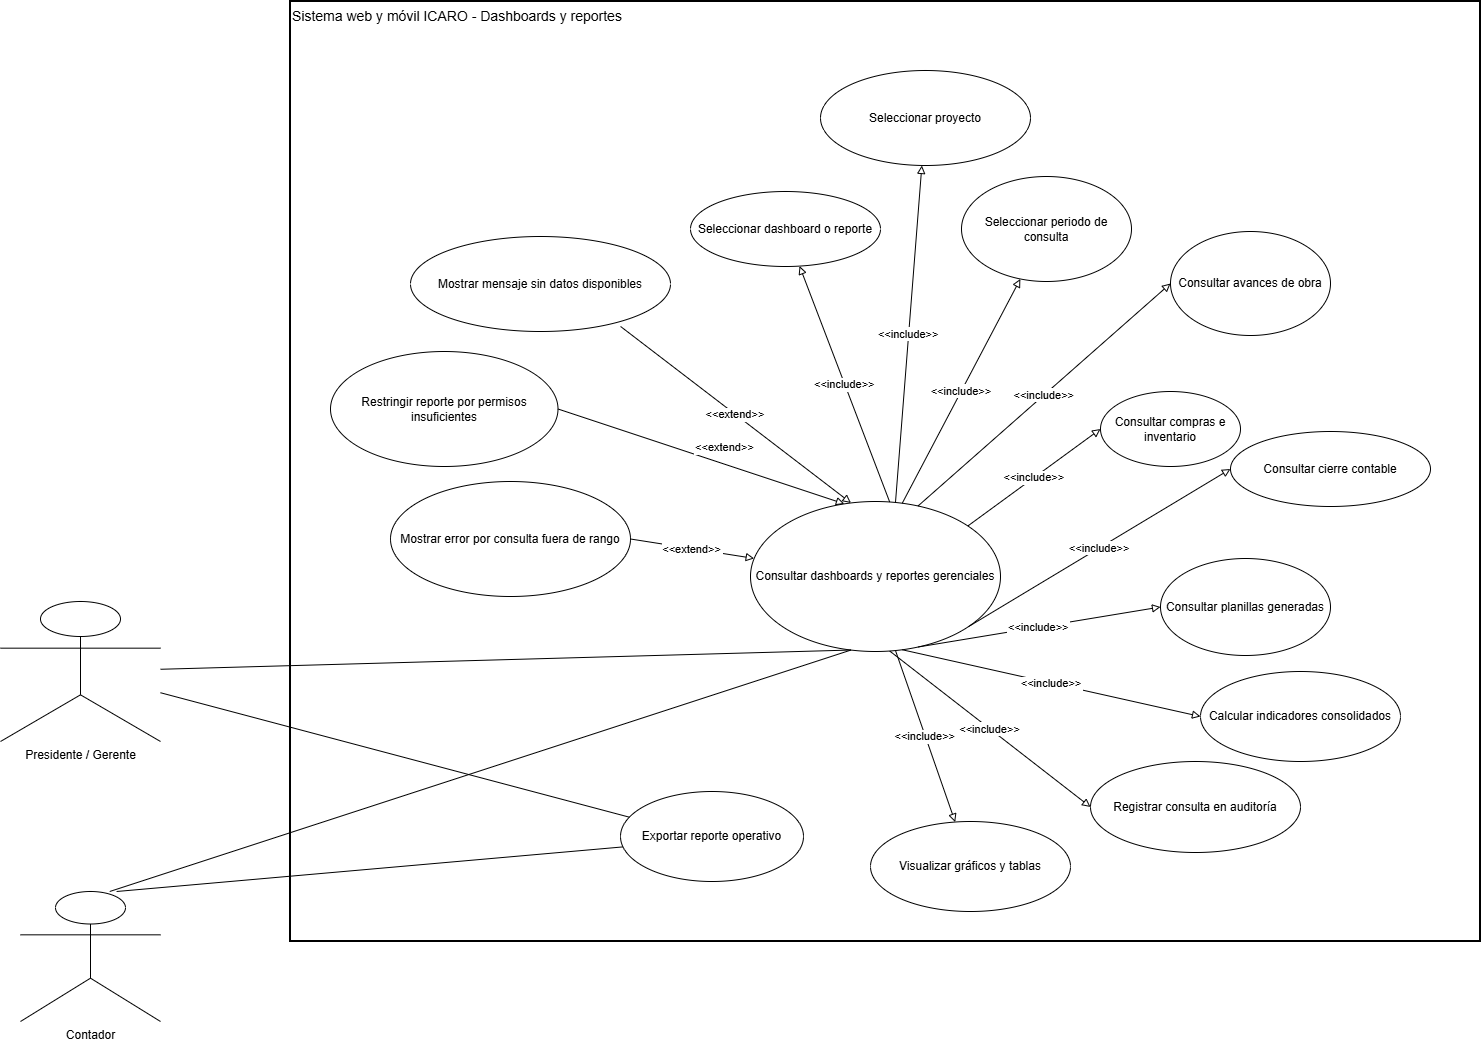

The diagram above was exported from draw.io. Its source (the exported page's mxGraphModel, read from the mxfile embedded in the PNG):
<mxGraphModel dx="2416" dy="1232" grid="1" gridSize="10" guides="1" tooltips="1" connect="1" arrows="1" fold="1" page="1" pageScale="1" pageWidth="827" pageHeight="1169" math="0" shadow="0">
  <root>
    <mxCell id="0" />
    <mxCell id="1" parent="0" />
    <mxCell id="giZkKnGIiBGAGhuRimL8-1" parent="1" style="whiteSpace=wrap;strokeWidth=2;align=left;verticalAlign=top;fontSize=14;" value="Sistema web y móvil ICARO - Dashboards y reportes" vertex="1">
      <mxGeometry height="940" width="1190" x="400" y="1100" as="geometry" />
    </mxCell>
    <mxCell id="giZkKnGIiBGAGhuRimL8-2" parent="1" style="shape=umlActor;verticalLabelPosition=bottom;verticalAlign=top;html=1;outlineConnect=0;" value="Presidente / Gerente" vertex="1">
      <mxGeometry height="140" width="160" x="110" y="1700" as="geometry" />
    </mxCell>
    <mxCell id="giZkKnGIiBGAGhuRimL8-3" parent="1" style="shape=umlActor;verticalLabelPosition=bottom;verticalAlign=top;html=1;outlineConnect=0;" value="Contador" vertex="1">
      <mxGeometry height="130" width="140" x="130" y="1990" as="geometry" />
    </mxCell>
    <mxCell id="giZkKnGIiBGAGhuRimL8-4" parent="1" style="ellipse;whiteSpace=wrap;html=1;" value="Consultar dashboards y reportes gerenciales" vertex="1">
      <mxGeometry height="150" width="250" x="860" y="1600" as="geometry" />
    </mxCell>
    <mxCell id="giZkKnGIiBGAGhuRimL8-5" parent="1" style="ellipse;whiteSpace=wrap;html=1;" value="Seleccionar dashboard o reporte" vertex="1">
      <mxGeometry height="75" width="190" x="800" y="1290" as="geometry" />
    </mxCell>
    <mxCell id="giZkKnGIiBGAGhuRimL8-6" parent="1" style="ellipse;whiteSpace=wrap;html=1;" value="Seleccionar proyecto" vertex="1">
      <mxGeometry height="95" width="210" x="930" y="1169" as="geometry" />
    </mxCell>
    <mxCell id="giZkKnGIiBGAGhuRimL8-7" parent="1" style="ellipse;whiteSpace=wrap;html=1;" value="Seleccionar periodo de consulta" vertex="1">
      <mxGeometry height="105" width="170" x="1071" y="1275" as="geometry" />
    </mxCell>
    <mxCell id="giZkKnGIiBGAGhuRimL8-8" parent="1" style="ellipse;whiteSpace=wrap;html=1;" value="Consultar avances de obra" vertex="1">
      <mxGeometry height="104" width="160" x="1280" y="1330" as="geometry" />
    </mxCell>
    <mxCell id="giZkKnGIiBGAGhuRimL8-9" parent="1" style="ellipse;whiteSpace=wrap;html=1;" value="Consultar compras e inventario" vertex="1">
      <mxGeometry height="75" width="140" x="1210" y="1490" as="geometry" />
    </mxCell>
    <mxCell id="giZkKnGIiBGAGhuRimL8-10" parent="1" style="ellipse;whiteSpace=wrap;html=1;" value="Consultar cierre contable" vertex="1">
      <mxGeometry height="75" width="200" x="1340" y="1530" as="geometry" />
    </mxCell>
    <mxCell id="giZkKnGIiBGAGhuRimL8-11" parent="1" style="ellipse;whiteSpace=wrap;html=1;" value="Consultar planillas generadas" vertex="1">
      <mxGeometry height="97" width="170" x="1270" y="1657" as="geometry" />
    </mxCell>
    <mxCell id="giZkKnGIiBGAGhuRimL8-12" parent="1" style="ellipse;whiteSpace=wrap;html=1;" value="Calcular indicadores consolidados" vertex="1">
      <mxGeometry height="90" width="200" x="1310" y="1770" as="geometry" />
    </mxCell>
    <mxCell id="giZkKnGIiBGAGhuRimL8-13" parent="1" style="ellipse;whiteSpace=wrap;html=1;" value="Visualizar gráficos y tablas" vertex="1">
      <mxGeometry height="90" width="200" x="980" y="1920" as="geometry" />
    </mxCell>
    <mxCell id="giZkKnGIiBGAGhuRimL8-14" parent="1" style="ellipse;whiteSpace=wrap;html=1;" value="Exportar reporte operativo" vertex="1">
      <mxGeometry height="90" width="183" x="730" y="1890" as="geometry" />
    </mxCell>
    <mxCell id="giZkKnGIiBGAGhuRimL8-15" parent="1" style="ellipse;whiteSpace=wrap;html=1;" value="Registrar consulta en auditoría" vertex="1">
      <mxGeometry height="91" width="210" x="1200" y="1860" as="geometry" />
    </mxCell>
    <mxCell id="giZkKnGIiBGAGhuRimL8-16" parent="1" style="ellipse;whiteSpace=wrap;html=1;" value="Mostrar mensaje sin datos disponibles" vertex="1">
      <mxGeometry height="95" width="260" x="520" y="1335" as="geometry" />
    </mxCell>
    <mxCell id="giZkKnGIiBGAGhuRimL8-17" parent="1" style="ellipse;whiteSpace=wrap;html=1;" value="Restringir reporte por permisos insuficientes" vertex="1">
      <mxGeometry height="115" width="227.5" x="440" y="1450" as="geometry" />
    </mxCell>
    <mxCell id="giZkKnGIiBGAGhuRimL8-18" parent="1" style="ellipse;whiteSpace=wrap;html=1;" value="Mostrar error por consulta fuera de rango" vertex="1">
      <mxGeometry height="115" width="240" x="500" y="1580" as="geometry" />
    </mxCell>
    <mxCell id="giZkKnGIiBGAGhuRimL8-19" edge="1" parent="1" source="giZkKnGIiBGAGhuRimL8-2" style="startArrow=none;endArrow=none;entryX=0.4;entryY=1;rounded=0;endFill=0;" target="giZkKnGIiBGAGhuRimL8-4" value="">
      <mxGeometry relative="1" as="geometry" />
    </mxCell>
    <mxCell id="giZkKnGIiBGAGhuRimL8-20" edge="1" parent="1" source="giZkKnGIiBGAGhuRimL8-3" style="startArrow=none;endArrow=none;exitX=0.64;exitY=-0.01;entryX=0.4;entryY=1;rounded=0;endFill=0;" target="giZkKnGIiBGAGhuRimL8-4" value="">
      <mxGeometry relative="1" as="geometry" />
    </mxCell>
    <mxCell id="giZkKnGIiBGAGhuRimL8-21" edge="1" parent="1" source="giZkKnGIiBGAGhuRimL8-4" style="startArrow=none;endArrow=block;exitX=0.56;exitY=0;rounded=0;endFill=0;" target="giZkKnGIiBGAGhuRimL8-5" value="&lt;&lt;include&gt;&gt;">
      <mxGeometry relative="1" as="geometry" />
    </mxCell>
    <mxCell id="giZkKnGIiBGAGhuRimL8-22" edge="1" parent="1" source="giZkKnGIiBGAGhuRimL8-4" style="startArrow=none;endArrow=block;exitX=0.58;exitY=0;rounded=0;endFill=0;" target="giZkKnGIiBGAGhuRimL8-6" value="&lt;&lt;include&gt;&gt;">
      <mxGeometry relative="1" as="geometry" />
    </mxCell>
    <mxCell id="giZkKnGIiBGAGhuRimL8-23" edge="1" parent="1" source="giZkKnGIiBGAGhuRimL8-4" style="startArrow=none;endArrow=block;exitX=0.61;exitY=0;rounded=0;endFill=0;" target="giZkKnGIiBGAGhuRimL8-7" value="&lt;&lt;include&gt;&gt;">
      <mxGeometry relative="1" as="geometry" />
    </mxCell>
    <mxCell id="giZkKnGIiBGAGhuRimL8-24" edge="1" parent="1" source="giZkKnGIiBGAGhuRimL8-4" style="startArrow=none;endArrow=block;exitX=0.68;exitY=0;entryX=0;entryY=0.5;rounded=0;endFill=0;" target="giZkKnGIiBGAGhuRimL8-8" value="&lt;&lt;include&gt;&gt;">
      <mxGeometry relative="1" as="geometry" />
    </mxCell>
    <mxCell id="giZkKnGIiBGAGhuRimL8-25" edge="1" parent="1" source="giZkKnGIiBGAGhuRimL8-4" style="startArrow=none;endArrow=block;exitX=1;exitY=0.04;entryX=0;entryY=0.5;rounded=0;endFill=0;" target="giZkKnGIiBGAGhuRimL8-9" value="&lt;&lt;include&gt;&gt;">
      <mxGeometry relative="1" as="geometry" />
    </mxCell>
    <mxCell id="giZkKnGIiBGAGhuRimL8-26" edge="1" parent="1" source="giZkKnGIiBGAGhuRimL8-4" style="startArrow=none;endArrow=block;exitX=1;exitY=0.95;entryX=0;entryY=0.5;rounded=0;endFill=0;" target="giZkKnGIiBGAGhuRimL8-10" value="&lt;&lt;include&gt;&gt;">
      <mxGeometry relative="1" x="0.001" as="geometry">
        <mxPoint as="offset" />
      </mxGeometry>
    </mxCell>
    <mxCell id="giZkKnGIiBGAGhuRimL8-27" edge="1" parent="1" source="giZkKnGIiBGAGhuRimL8-4" style="startArrow=none;endArrow=block;exitX=0.68;exitY=1;entryX=0;entryY=0.5;rounded=0;endFill=0;" target="giZkKnGIiBGAGhuRimL8-11" value="&lt;&lt;include&gt;&gt;">
      <mxGeometry relative="1" x="-0.0021" as="geometry">
        <mxPoint as="offset" />
      </mxGeometry>
    </mxCell>
    <mxCell id="giZkKnGIiBGAGhuRimL8-28" edge="1" parent="1" source="giZkKnGIiBGAGhuRimL8-4" style="startArrow=none;endArrow=block;exitX=0.61;exitY=1;entryX=0;entryY=0.5;rounded=0;endFill=0;" target="giZkKnGIiBGAGhuRimL8-12" value="&lt;&lt;include&gt;&gt;">
      <mxGeometry relative="1" as="geometry" />
    </mxCell>
    <mxCell id="giZkKnGIiBGAGhuRimL8-29" edge="1" parent="1" source="giZkKnGIiBGAGhuRimL8-4" style="startArrow=none;endArrow=block;exitX=0.58;exitY=1;rounded=0;endFill=0;" target="giZkKnGIiBGAGhuRimL8-13" value="&lt;&lt;include&gt;&gt;">
      <mxGeometry relative="1" as="geometry" />
    </mxCell>
    <mxCell id="giZkKnGIiBGAGhuRimL8-30" edge="1" parent="1" source="giZkKnGIiBGAGhuRimL8-4" style="startArrow=none;endArrow=block;exitX=0.56;exitY=1;entryX=0;entryY=0.5;rounded=0;endFill=0;" target="giZkKnGIiBGAGhuRimL8-15" value="&lt;&lt;include&gt;&gt;">
      <mxGeometry relative="1" as="geometry" />
    </mxCell>
    <mxCell id="giZkKnGIiBGAGhuRimL8-31" edge="1" parent="1" source="giZkKnGIiBGAGhuRimL8-2" style="startArrow=none;endArrow=none;entryX=0;entryY=0.26;rounded=0;endFill=0;" target="giZkKnGIiBGAGhuRimL8-14" value="">
      <mxGeometry relative="1" as="geometry" />
    </mxCell>
    <mxCell id="giZkKnGIiBGAGhuRimL8-32" edge="1" parent="1" source="giZkKnGIiBGAGhuRimL8-3" style="startArrow=none;endArrow=none;exitX=0.69;exitY=-0.01;entryX=0;entryY=0.63;rounded=0;endFill=0;" target="giZkKnGIiBGAGhuRimL8-14" value="">
      <mxGeometry relative="1" as="geometry" />
    </mxCell>
    <mxCell id="giZkKnGIiBGAGhuRimL8-33" edge="1" parent="1" source="giZkKnGIiBGAGhuRimL8-16" style="startArrow=none;endArrow=block;exitX=0.808;exitY=0.947;entryX=0.4;entryY=0;rounded=0;exitDx=0;exitDy=0;exitPerimeter=0;endFill=0;" target="giZkKnGIiBGAGhuRimL8-4" value="&lt;&lt;extend&gt;&gt;">
      <mxGeometry relative="1" as="geometry" />
    </mxCell>
    <mxCell id="giZkKnGIiBGAGhuRimL8-34" edge="1" parent="1" source="giZkKnGIiBGAGhuRimL8-17" style="startArrow=none;endArrow=block;exitX=1;exitY=0.5;entryX=0.37;entryY=0;rounded=0;endFill=0;" target="giZkKnGIiBGAGhuRimL8-4" value="&lt;&lt;extend&gt;&gt;">
      <mxGeometry relative="1" x="0.1278" y="16" as="geometry">
        <mxPoint as="offset" />
      </mxGeometry>
    </mxCell>
    <mxCell id="giZkKnGIiBGAGhuRimL8-35" edge="1" parent="1" source="giZkKnGIiBGAGhuRimL8-18" style="startArrow=none;endArrow=block;exitX=1;exitY=0.5;rounded=0;endFill=0;" target="giZkKnGIiBGAGhuRimL8-4" value="&lt;&lt;extend&gt;&gt;">
      <mxGeometry relative="1" as="geometry" />
    </mxCell>
  </root>
</mxGraphModel>